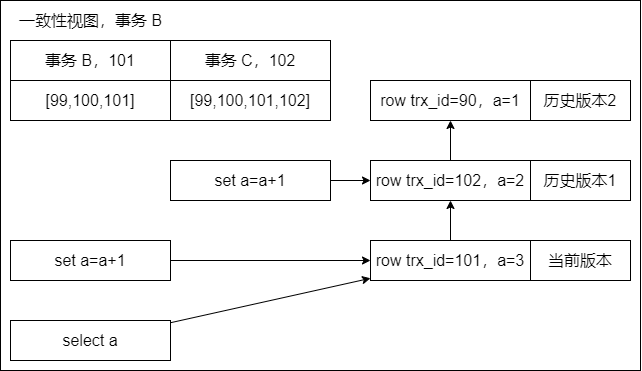

The diagram above was exported from draw.io. Its source (the exported page's mxGraphModel, read from the mxfile embedded in the PNG):
<mxGraphModel dx="946" dy="733" grid="1" gridSize="10" guides="0" tooltips="1" connect="1" arrows="0" fold="1" page="1" pageScale="1" pageWidth="827" pageHeight="1169" math="0" shadow="0">
  <root>
    <mxCell id="0" />
    <mxCell id="1" parent="0" />
    <mxCell id="2" value="" style="group" vertex="1" connectable="0" parent="1">
      <mxGeometry x="1180" y="1000" width="640" height="370" as="geometry" />
    </mxCell>
    <mxCell id="3" value="" style="rounded=0;whiteSpace=wrap;html=1;fontSize=16;fillColor=none;" vertex="1" parent="2">
      <mxGeometry width="640" height="370" as="geometry" />
    </mxCell>
    <mxCell id="4" value="事务 B，101" style="rounded=0;whiteSpace=wrap;html=1;fontSize=16;fillColor=none;" vertex="1" parent="2">
      <mxGeometry x="10" y="40" width="160" height="40" as="geometry" />
    </mxCell>
    <mxCell id="5" value="[99,100,101]" style="rounded=0;whiteSpace=wrap;html=1;fontSize=16;fillColor=none;" vertex="1" parent="2">
      <mxGeometry x="10" y="80" width="160" height="40" as="geometry" />
    </mxCell>
    <mxCell id="6" value="事务 C，102" style="rounded=0;whiteSpace=wrap;html=1;fontSize=16;fillColor=none;" vertex="1" parent="2">
      <mxGeometry x="170" y="40" width="160" height="40" as="geometry" />
    </mxCell>
    <mxCell id="7" value="[99,100,101,102]" style="rounded=0;whiteSpace=wrap;html=1;fontSize=16;fillColor=none;" vertex="1" parent="2">
      <mxGeometry x="170" y="80" width="160" height="40" as="geometry" />
    </mxCell>
    <mxCell id="8" value="set a=a+1" style="rounded=0;whiteSpace=wrap;html=1;fontSize=16;fillColor=none;" vertex="1" parent="2">
      <mxGeometry x="170" y="160" width="160" height="40" as="geometry" />
    </mxCell>
    <mxCell id="9" value="set a=a+1" style="rounded=0;whiteSpace=wrap;html=1;fontSize=16;fillColor=none;" vertex="1" parent="2">
      <mxGeometry x="10" y="240" width="160" height="40" as="geometry" />
    </mxCell>
    <mxCell id="10" value="row trx_id=90，a=1" style="rounded=0;whiteSpace=wrap;html=1;fontSize=16;fillColor=none;" vertex="1" parent="2">
      <mxGeometry x="370" y="80" width="160" height="40" as="geometry" />
    </mxCell>
    <mxCell id="11" value="row trx_id=102，a=2" style="rounded=0;whiteSpace=wrap;html=1;fontSize=16;fillColor=none;" vertex="1" parent="2">
      <mxGeometry x="370" y="160" width="160" height="40" as="geometry" />
    </mxCell>
    <mxCell id="12" value="row trx_id=101，a=3" style="rounded=0;whiteSpace=wrap;html=1;fontSize=16;fillColor=none;" vertex="1" parent="2">
      <mxGeometry x="370" y="240" width="160" height="40" as="geometry" />
    </mxCell>
    <mxCell id="13" value="当前版本" style="rounded=0;whiteSpace=wrap;html=1;fontSize=16;fillColor=none;" vertex="1" parent="2">
      <mxGeometry x="530" y="240" width="100" height="40" as="geometry" />
    </mxCell>
    <mxCell id="14" value="历史版本1" style="rounded=0;whiteSpace=wrap;html=1;fontSize=16;fillColor=none;" vertex="1" parent="2">
      <mxGeometry x="530" y="160" width="100" height="40" as="geometry" />
    </mxCell>
    <mxCell id="15" value="历史版本2" style="rounded=0;whiteSpace=wrap;html=1;fontSize=16;fillColor=none;" vertex="1" parent="2">
      <mxGeometry x="530" y="80" width="100" height="40" as="geometry" />
    </mxCell>
    <mxCell id="16" value="" style="endArrow=classic;html=1;rounded=0;fontSize=16;" edge="1" parent="2" source="8" target="11">
      <mxGeometry width="50" height="50" relative="1" as="geometry">
        <mxPoint x="240" y="160" as="sourcePoint" />
        <mxPoint x="290" y="110" as="targetPoint" />
      </mxGeometry>
    </mxCell>
    <mxCell id="17" value="" style="endArrow=classic;html=1;rounded=0;fontSize=16;" edge="1" parent="2" source="9" target="12">
      <mxGeometry width="50" height="50" relative="1" as="geometry">
        <mxPoint x="340" y="170" as="sourcePoint" />
        <mxPoint x="380" y="170" as="targetPoint" />
      </mxGeometry>
    </mxCell>
    <mxCell id="18" value="" style="endArrow=classic;html=1;rounded=0;fontSize=16;" edge="1" parent="2" source="12" target="11">
      <mxGeometry width="50" height="50" relative="1" as="geometry">
        <mxPoint x="300" y="160" as="sourcePoint" />
        <mxPoint x="350" y="110" as="targetPoint" />
      </mxGeometry>
    </mxCell>
    <mxCell id="19" value="" style="endArrow=classic;html=1;rounded=0;fontSize=16;" edge="1" parent="2" source="11" target="10">
      <mxGeometry width="50" height="50" relative="1" as="geometry">
        <mxPoint x="460" y="230" as="sourcePoint" />
        <mxPoint x="460" y="190" as="targetPoint" />
      </mxGeometry>
    </mxCell>
    <mxCell id="20" value="一致性视图，事务 B" style="text;html=1;align=center;verticalAlign=middle;resizable=0;points=[];autosize=1;strokeColor=none;fillColor=none;fontSize=16;" vertex="1" parent="2">
      <mxGeometry x="10" y="10" width="160" height="20" as="geometry" />
    </mxCell>
    <mxCell id="21" value="select a" style="rounded=0;whiteSpace=wrap;html=1;fontSize=16;fillColor=none;" vertex="1" parent="2">
      <mxGeometry x="10" y="320" width="160" height="40" as="geometry" />
    </mxCell>
    <mxCell id="22" value="" style="endArrow=classic;html=1;rounded=0;fontSize=16;" edge="1" parent="2" source="21" target="12">
      <mxGeometry width="50" height="50" relative="1" as="geometry">
        <mxPoint x="180" y="270" as="sourcePoint" />
        <mxPoint x="380" y="270" as="targetPoint" />
      </mxGeometry>
    </mxCell>
  </root>
</mxGraphModel>